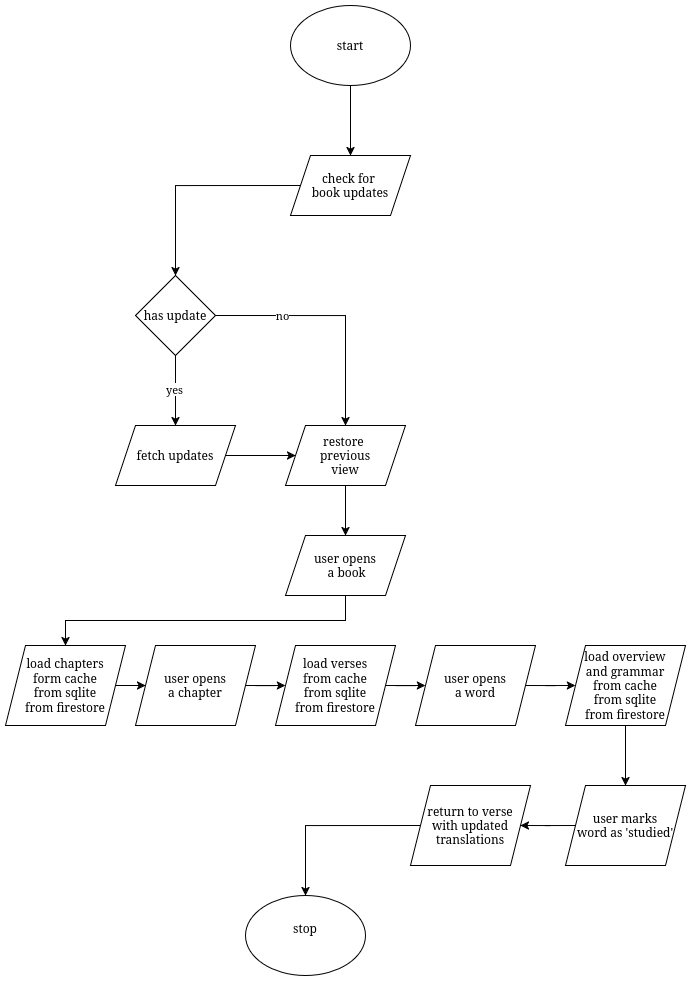

The diagram above was exported from draw.io. Its source (the exported page's mxGraphModel, read from the mxfile embedded in the PNG):
<mxGraphModel dx="1816" dy="-1135" grid="1" gridSize="10" guides="1" tooltips="1" connect="1" arrows="1" fold="1" page="1" pageScale="1" pageWidth="850" pageHeight="1100" math="0" shadow="0">
  <root>
    <mxCell id="0" />
    <mxCell id="1" parent="0" />
    <mxCell id="GL5OLtXey_Yariuv6-4F-13" edge="1" parent="1" source="GL5OLtXey_Yariuv6-4F-1" style="edgeStyle=orthogonalEdgeStyle;rounded=0;orthogonalLoop=1;jettySize=auto;html=1;exitX=0.5;exitY=1;exitDx=0;exitDy=0;entryX=0.5;entryY=0;entryDx=0;entryDy=0;" target="GL5OLtXey_Yariuv6-4F-2">
      <mxGeometry relative="1" as="geometry" />
    </mxCell>
    <mxCell id="GL5OLtXey_Yariuv6-4F-1" parent="1" style="ellipse;whiteSpace=wrap;html=1;" value="start" vertex="1">
      <mxGeometry height="80" width="120" x="365" y="2250" as="geometry" />
    </mxCell>
    <mxCell id="GL5OLtXey_Yariuv6-4F-3" edge="1" parent="1" source="GL5OLtXey_Yariuv6-4F-2" style="edgeStyle=orthogonalEdgeStyle;rounded=0;orthogonalLoop=1;jettySize=auto;html=1;exitX=0;exitY=0.5;exitDx=0;exitDy=0;entryX=0.5;entryY=0;entryDx=0;entryDy=0;" target="GL5OLtXey_Yariuv6-4F-4">
      <mxGeometry relative="1" as="geometry">
        <mxPoint x="320" y="2520" as="targetPoint" />
      </mxGeometry>
    </mxCell>
    <mxCell id="GL5OLtXey_Yariuv6-4F-2" parent="1" style="shape=parallelogram;perimeter=parallelogramPerimeter;whiteSpace=wrap;html=1;fixedSize=1;" value="&lt;div&gt;check for&amp;nbsp;&lt;/div&gt;&lt;div&gt;book updates&lt;/div&gt;" vertex="1">
      <mxGeometry height="60" width="120" x="365" y="2400" as="geometry" />
    </mxCell>
    <mxCell id="GL5OLtXey_Yariuv6-4F-6" edge="1" parent="1" source="GL5OLtXey_Yariuv6-4F-4" style="edgeStyle=orthogonalEdgeStyle;rounded=0;orthogonalLoop=1;jettySize=auto;html=1;exitX=0.5;exitY=1;exitDx=0;exitDy=0;entryX=0.5;entryY=0;entryDx=0;entryDy=0;" target="GL5OLtXey_Yariuv6-4F-5">
      <mxGeometry relative="1" as="geometry" />
    </mxCell>
    <mxCell id="GL5OLtXey_Yariuv6-4F-8" connectable="0" parent="GL5OLtXey_Yariuv6-4F-6" style="edgeLabel;html=1;align=center;verticalAlign=middle;resizable=0;points=[];" value="yes" vertex="1">
      <mxGeometry relative="1" x="-0.0381" y="-2" as="geometry">
        <mxPoint as="offset" />
      </mxGeometry>
    </mxCell>
    <mxCell id="GL5OLtXey_Yariuv6-4F-10" edge="1" parent="1" source="GL5OLtXey_Yariuv6-4F-4" style="edgeStyle=orthogonalEdgeStyle;rounded=0;orthogonalLoop=1;jettySize=auto;html=1;exitX=1;exitY=0.5;exitDx=0;exitDy=0;entryX=0.5;entryY=0;entryDx=0;entryDy=0;" target="GL5OLtXey_Yariuv6-4F-7">
      <mxGeometry relative="1" as="geometry" />
    </mxCell>
    <mxCell id="GL5OLtXey_Yariuv6-4F-12" connectable="0" parent="GL5OLtXey_Yariuv6-4F-10" style="edgeLabel;html=1;align=center;verticalAlign=middle;resizable=0;points=[];" value="no" vertex="1">
      <mxGeometry relative="1" x="-0.4499" y="1" as="geometry">
        <mxPoint x="1" as="offset" />
      </mxGeometry>
    </mxCell>
    <mxCell id="GL5OLtXey_Yariuv6-4F-4" parent="1" style="rhombus;whiteSpace=wrap;html=1;" value="has update" vertex="1">
      <mxGeometry height="80" width="80" x="210" y="2520" as="geometry" />
    </mxCell>
    <mxCell id="GL5OLtXey_Yariuv6-4F-11" edge="1" parent="1" source="GL5OLtXey_Yariuv6-4F-5" style="edgeStyle=orthogonalEdgeStyle;rounded=0;orthogonalLoop=1;jettySize=auto;html=1;exitX=1;exitY=0.5;exitDx=0;exitDy=0;entryX=0;entryY=0.5;entryDx=0;entryDy=0;" target="GL5OLtXey_Yariuv6-4F-7">
      <mxGeometry relative="1" as="geometry" />
    </mxCell>
    <mxCell id="GL5OLtXey_Yariuv6-4F-5" parent="1" style="shape=parallelogram;perimeter=parallelogramPerimeter;whiteSpace=wrap;html=1;fixedSize=1;" value="fetch updates" vertex="1">
      <mxGeometry height="60" width="120" x="190" y="2670" as="geometry" />
    </mxCell>
    <mxCell id="GL5OLtXey_Yariuv6-4F-15" edge="1" parent="1" source="GL5OLtXey_Yariuv6-4F-7" style="edgeStyle=orthogonalEdgeStyle;rounded=0;orthogonalLoop=1;jettySize=auto;html=1;exitX=0.5;exitY=1;exitDx=0;exitDy=0;entryX=0.5;entryY=0;entryDx=0;entryDy=0;" target="GL5OLtXey_Yariuv6-4F-14">
      <mxGeometry relative="1" as="geometry" />
    </mxCell>
    <mxCell id="GL5OLtXey_Yariuv6-4F-7" parent="1" style="shape=parallelogram;perimeter=parallelogramPerimeter;whiteSpace=wrap;html=1;fixedSize=1;" value="&lt;div&gt;restore&amp;nbsp;&lt;/div&gt;&lt;div&gt;previous&lt;/div&gt;&lt;div&gt;view&lt;/div&gt;" vertex="1">
      <mxGeometry height="60" width="120" x="360" y="2670" as="geometry" />
    </mxCell>
    <mxCell id="GL5OLtXey_Yariuv6-4F-17" edge="1" parent="1" source="GL5OLtXey_Yariuv6-4F-14" style="edgeStyle=orthogonalEdgeStyle;rounded=0;orthogonalLoop=1;jettySize=auto;html=1;exitX=0.5;exitY=1;exitDx=0;exitDy=0;entryX=0.5;entryY=0;entryDx=0;entryDy=0;" target="GL5OLtXey_Yariuv6-4F-16">
      <mxGeometry relative="1" as="geometry" />
    </mxCell>
    <mxCell id="GL5OLtXey_Yariuv6-4F-14" parent="1" style="shape=parallelogram;perimeter=parallelogramPerimeter;whiteSpace=wrap;html=1;fixedSize=1;" value="&lt;div&gt;user opens&lt;/div&gt;&lt;div&gt;&amp;nbsp;a book&lt;/div&gt;" vertex="1">
      <mxGeometry height="60" width="120" x="360" y="2780" as="geometry" />
    </mxCell>
    <mxCell id="GL5OLtXey_Yariuv6-4F-19" edge="1" parent="1" source="GL5OLtXey_Yariuv6-4F-16" style="edgeStyle=orthogonalEdgeStyle;rounded=0;orthogonalLoop=1;jettySize=auto;html=1;exitX=1;exitY=0.5;exitDx=0;exitDy=0;entryX=0;entryY=0.5;entryDx=0;entryDy=0;" target="GL5OLtXey_Yariuv6-4F-18">
      <mxGeometry relative="1" as="geometry" />
    </mxCell>
    <mxCell id="GL5OLtXey_Yariuv6-4F-16" parent="1" style="shape=parallelogram;perimeter=parallelogramPerimeter;whiteSpace=wrap;html=1;fixedSize=1;" value="&lt;div&gt;load chapters&lt;/div&gt;&lt;div&gt;form cache&lt;/div&gt;&lt;div&gt;from sqlite&lt;/div&gt;&lt;div&gt;from firestore&lt;/div&gt;" vertex="1">
      <mxGeometry height="80" width="120" x="80" y="2890" as="geometry" />
    </mxCell>
    <mxCell id="GL5OLtXey_Yariuv6-4F-21" edge="1" parent="1" source="GL5OLtXey_Yariuv6-4F-18" style="edgeStyle=orthogonalEdgeStyle;rounded=0;orthogonalLoop=1;jettySize=auto;html=1;exitX=1;exitY=0.5;exitDx=0;exitDy=0;entryX=0;entryY=0.5;entryDx=0;entryDy=0;" target="GL5OLtXey_Yariuv6-4F-20">
      <mxGeometry relative="1" as="geometry" />
    </mxCell>
    <mxCell id="GL5OLtXey_Yariuv6-4F-18" parent="1" style="shape=parallelogram;perimeter=parallelogramPerimeter;whiteSpace=wrap;html=1;fixedSize=1;" value="&lt;div&gt;user opens&lt;/div&gt;&lt;div&gt;a chapter&lt;/div&gt;" vertex="1">
      <mxGeometry height="80" width="120" x="210" y="2890" as="geometry" />
    </mxCell>
    <mxCell id="GL5OLtXey_Yariuv6-4F-23" edge="1" parent="1" source="GL5OLtXey_Yariuv6-4F-20" style="edgeStyle=orthogonalEdgeStyle;rounded=0;orthogonalLoop=1;jettySize=auto;html=1;exitX=1;exitY=0.5;exitDx=0;exitDy=0;entryX=0;entryY=0.5;entryDx=0;entryDy=0;" target="GL5OLtXey_Yariuv6-4F-22">
      <mxGeometry relative="1" as="geometry" />
    </mxCell>
    <mxCell id="GL5OLtXey_Yariuv6-4F-20" parent="1" style="shape=parallelogram;perimeter=parallelogramPerimeter;whiteSpace=wrap;html=1;fixedSize=1;" value="&lt;div&gt;load verses&lt;/div&gt;&lt;div&gt;from cache&lt;/div&gt;&lt;div&gt;from sqlite&lt;/div&gt;&lt;div&gt;from firestore&lt;/div&gt;" vertex="1">
      <mxGeometry height="80" width="120" x="350" y="2890" as="geometry" />
    </mxCell>
    <mxCell id="GL5OLtXey_Yariuv6-4F-25" edge="1" parent="1" source="GL5OLtXey_Yariuv6-4F-22" style="edgeStyle=orthogonalEdgeStyle;rounded=0;orthogonalLoop=1;jettySize=auto;html=1;exitX=1;exitY=0.5;exitDx=0;exitDy=0;entryX=0;entryY=0.5;entryDx=0;entryDy=0;" target="GL5OLtXey_Yariuv6-4F-24">
      <mxGeometry relative="1" as="geometry" />
    </mxCell>
    <mxCell id="GL5OLtXey_Yariuv6-4F-22" parent="1" style="shape=parallelogram;perimeter=parallelogramPerimeter;whiteSpace=wrap;html=1;fixedSize=1;" value="&lt;div&gt;user opens&lt;/div&gt;&lt;div&gt;a word&lt;/div&gt;" vertex="1">
      <mxGeometry height="80" width="120" x="490" y="2890" as="geometry" />
    </mxCell>
    <mxCell id="GL5OLtXey_Yariuv6-4F-27" edge="1" parent="1" source="GL5OLtXey_Yariuv6-4F-24" style="edgeStyle=orthogonalEdgeStyle;rounded=0;orthogonalLoop=1;jettySize=auto;html=1;exitX=0.5;exitY=1;exitDx=0;exitDy=0;entryX=0.5;entryY=0;entryDx=0;entryDy=0;" target="GL5OLtXey_Yariuv6-4F-26">
      <mxGeometry relative="1" as="geometry" />
    </mxCell>
    <mxCell id="GL5OLtXey_Yariuv6-4F-24" parent="1" style="shape=parallelogram;perimeter=parallelogramPerimeter;whiteSpace=wrap;html=1;fixedSize=1;" value="&lt;div&gt;load overview&lt;/div&gt;&lt;div&gt;and grammar&lt;/div&gt;&lt;div&gt;from cache&lt;/div&gt;&lt;div&gt;from sqlite&lt;/div&gt;&lt;div&gt;from firestore&lt;/div&gt;" vertex="1">
      <mxGeometry height="80" width="120" x="640" y="2890" as="geometry" />
    </mxCell>
    <mxCell id="GL5OLtXey_Yariuv6-4F-30" edge="1" parent="1" source="GL5OLtXey_Yariuv6-4F-26" style="edgeStyle=orthogonalEdgeStyle;rounded=0;orthogonalLoop=1;jettySize=auto;html=1;exitX=0;exitY=0.5;exitDx=0;exitDy=0;entryX=1;entryY=0.5;entryDx=0;entryDy=0;" target="GL5OLtXey_Yariuv6-4F-29">
      <mxGeometry relative="1" as="geometry" />
    </mxCell>
    <mxCell id="GL5OLtXey_Yariuv6-4F-26" parent="1" style="shape=parallelogram;perimeter=parallelogramPerimeter;whiteSpace=wrap;html=1;fixedSize=1;" value="&lt;div&gt;user marks&lt;/div&gt;&lt;div&gt;word as 'studied'&lt;/div&gt;" vertex="1">
      <mxGeometry height="80" width="120" x="640" y="3030" as="geometry" />
    </mxCell>
    <mxCell id="GL5OLtXey_Yariuv6-4F-33" edge="1" parent="1" source="GL5OLtXey_Yariuv6-4F-29" style="edgeStyle=orthogonalEdgeStyle;rounded=0;orthogonalLoop=1;jettySize=auto;html=1;exitX=0;exitY=0.5;exitDx=0;exitDy=0;entryX=0.5;entryY=0;entryDx=0;entryDy=0;" target="GL5OLtXey_Yariuv6-4F-31">
      <mxGeometry relative="1" as="geometry" />
    </mxCell>
    <mxCell id="GL5OLtXey_Yariuv6-4F-29" parent="1" style="shape=parallelogram;perimeter=parallelogramPerimeter;whiteSpace=wrap;html=1;fixedSize=1;" value="&lt;div&gt;return to verse&lt;/div&gt;&lt;div&gt;with updated&lt;/div&gt;&lt;div&gt;translations&lt;/div&gt;" vertex="1">
      <mxGeometry height="80" width="120" x="485" y="3030" as="geometry" />
    </mxCell>
    <mxCell id="GL5OLtXey_Yariuv6-4F-31" parent="1" style="ellipse;whiteSpace=wrap;html=1;" value="&lt;div&gt;stop&lt;/div&gt;&lt;div&gt;&lt;br&gt;&lt;/div&gt;" vertex="1">
      <mxGeometry height="80" width="120" x="320" y="3140" as="geometry" />
    </mxCell>
  </root>
</mxGraphModel>